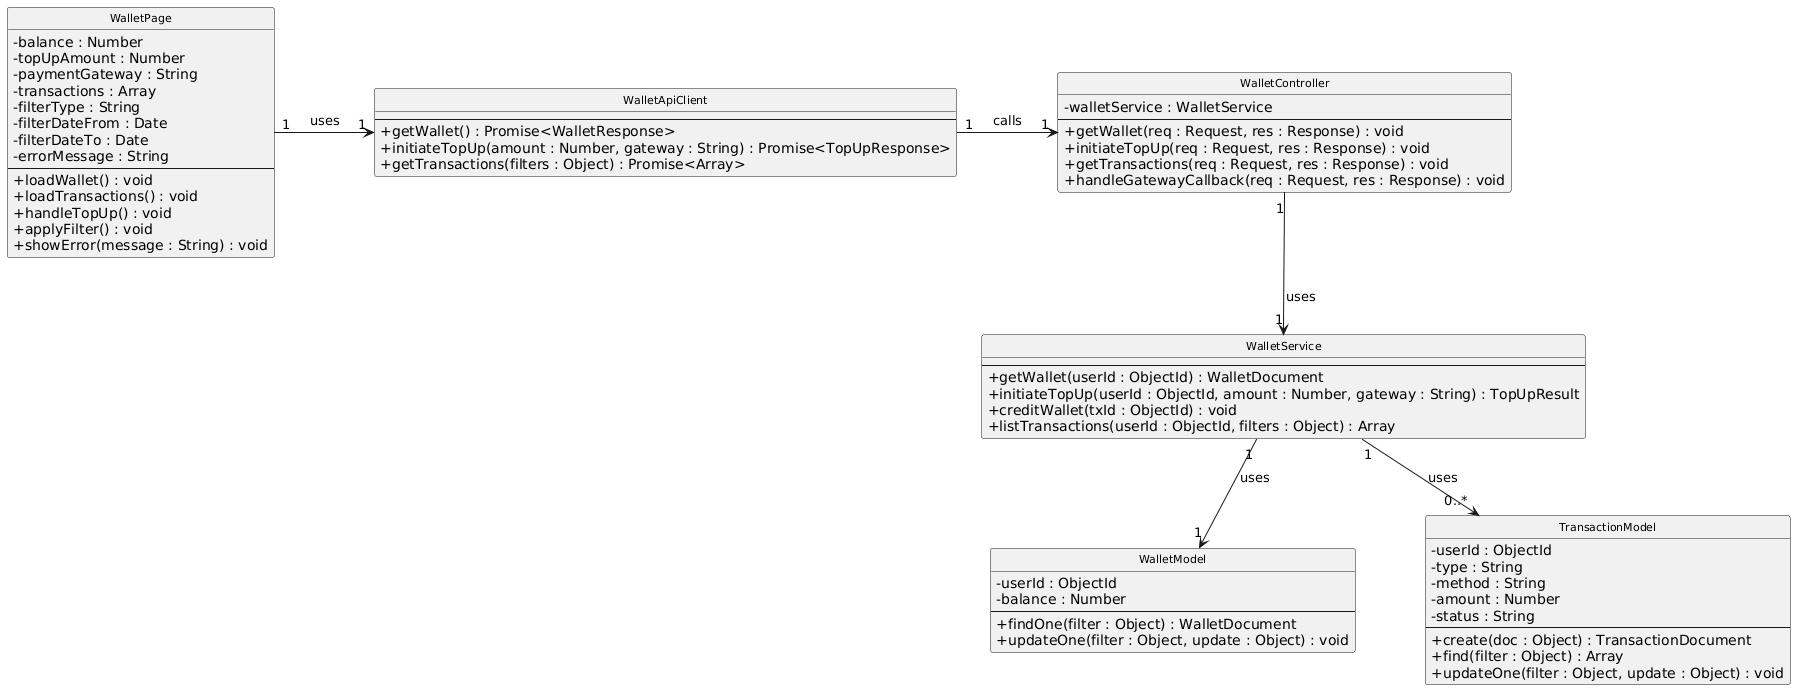

The diagram above was rendered by PlantUML. Its source (embedded in the PNG):
@startuml
' Class Diagram â€“ UC-12 View Wallet Balance
skinparam monochrome true
skinparam shadowing false
skinparam classAttributeIconSize 0
skinparam defaultFontName "CMU Sans Serif"
skinparam classFontSize 11
skinparam classFontStyle normal
skinparam nodesep 70
skinparam ranksep 60
hide circle

class WalletPage {
  - balance : Number
  - topUpAmount : Number
  - paymentGateway : String
  - transactions : Array
  - filterType : String
  - filterDateFrom : Date
  - filterDateTo : Date
  - errorMessage : String
  --
  + loadWallet() : void
  + loadTransactions() : void
  + handleTopUp() : void
  + applyFilter() : void
  + showError(message : String) : void
}

class WalletApiClient {
  --
  + getWallet() : Promise<WalletResponse>
  + initiateTopUp(amount : Number, gateway : String) : Promise<TopUpResponse>
  + getTransactions(filters : Object) : Promise<Array>
}

class WalletController {
  - walletService : WalletService
  --
  + getWallet(req : Request, res : Response) : void
  + initiateTopUp(req : Request, res : Response) : void
  + getTransactions(req : Request, res : Response) : void
  + handleGatewayCallback(req : Request, res : Response) : void
}

class WalletService {
  --
  + getWallet(userId : ObjectId) : WalletDocument
  + initiateTopUp(userId : ObjectId, amount : Number, gateway : String) : TopUpResult
  + creditWallet(txId : ObjectId) : void
  + listTransactions(userId : ObjectId, filters : Object) : Array
}

class WalletModel {
  - userId : ObjectId
  - balance : Number
  --
  + findOne(filter : Object) : WalletDocument
  + updateOne(filter : Object, update : Object) : void
}

class TransactionModel {
  - userId : ObjectId
  - type : String
  - method : String
  - amount : Number
  - status : String
  --
  + create(doc : Object) : TransactionDocument
  + find(filter : Object) : Array
  + updateOne(filter : Object, update : Object) : void
}

' Bá»‘ cá»¥c
WalletPage -[hidden]r- WalletApiClient
WalletApiClient -[hidden]r- WalletController
WalletController -[hidden]d- WalletService
WalletService -[hidden]d- WalletModel
WalletModel -[hidden]r- TransactionModel

' Association
WalletPage "1" --> "1" WalletApiClient : uses
WalletApiClient "1" --> "1" WalletController : calls
WalletController "1" --> "1" WalletService : uses
WalletService "1" --> "1" WalletModel : uses
WalletService "1" --> "0..*" TransactionModel : uses
@enduml